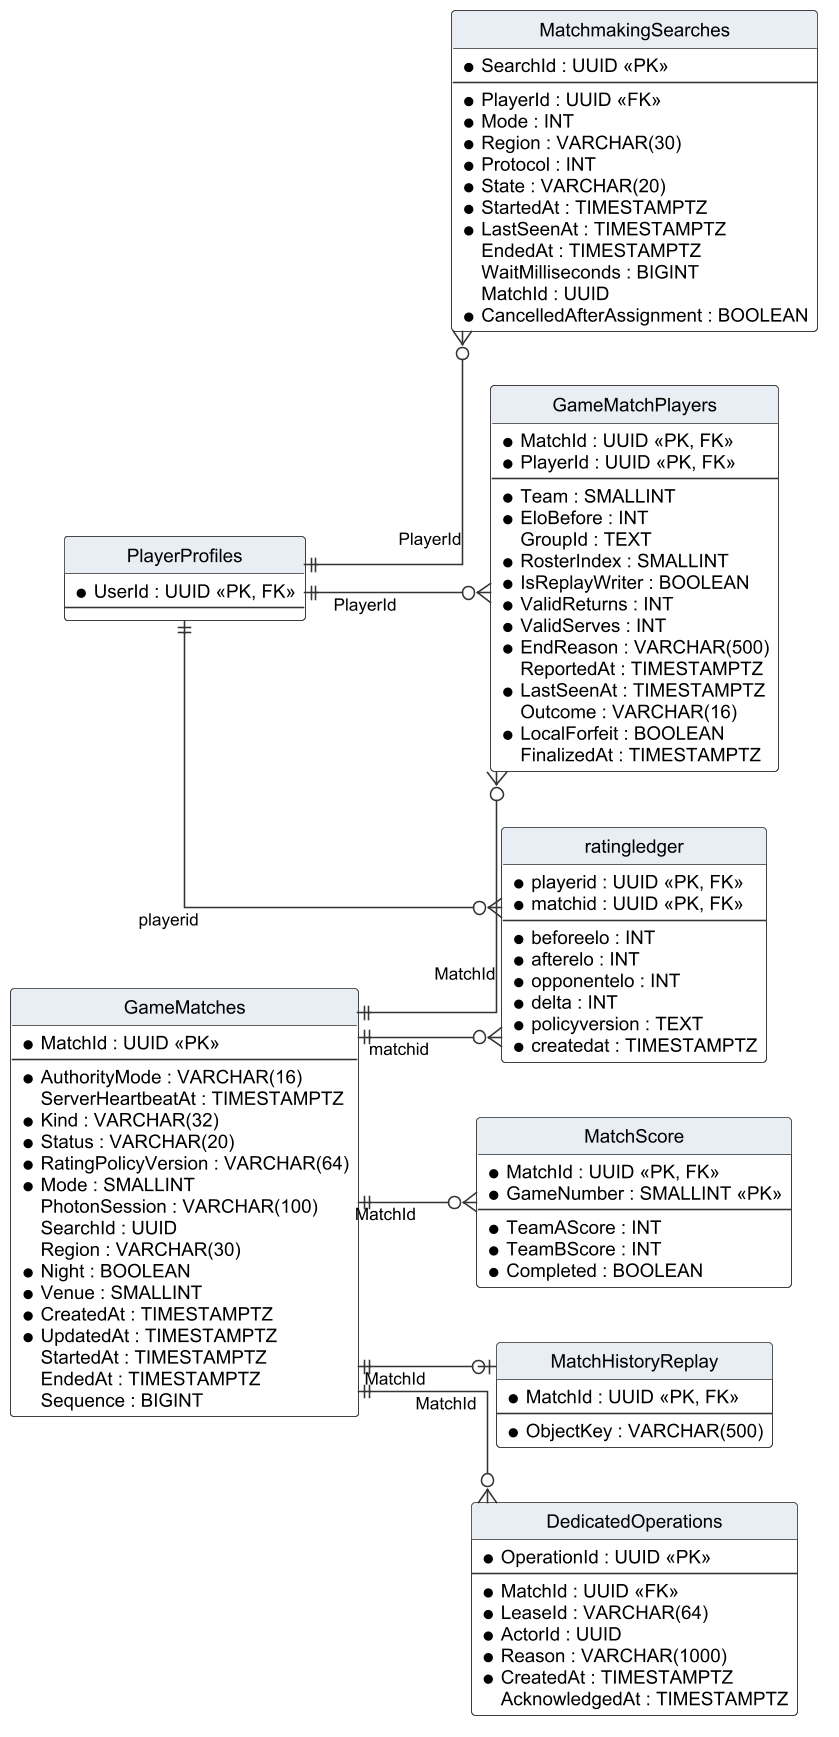

The diagram above was rendered by PlantUML. Its source (embedded in the PNG):
@startuml r4_erd_match
!include _style.iuml
hide circle
hide empty members
skinparam linetype ortho
left to right direction
entity "GameMatches" as GameMatches {
  * MatchId : UUID <<PK>>
  --
  * AuthorityMode : VARCHAR(16)
  ServerHeartbeatAt : TIMESTAMPTZ
  * Kind : VARCHAR(32)
  * Status : VARCHAR(20)
  * RatingPolicyVersion : VARCHAR(64)
  * Mode : SMALLINT
  PhotonSession : VARCHAR(100)
  SearchId : UUID
  Region : VARCHAR(30)
  * Night : BOOLEAN
  * Venue : SMALLINT
  * CreatedAt : TIMESTAMPTZ
  * UpdatedAt : TIMESTAMPTZ
  StartedAt : TIMESTAMPTZ
  EndedAt : TIMESTAMPTZ
  Sequence : BIGINT
}
entity "GameMatchPlayers" as GameMatchPlayers {
  * MatchId : UUID <<PK, FK>>
  * PlayerId : UUID <<PK, FK>>
  --
  * Team : SMALLINT
  * EloBefore : INT
  GroupId : TEXT
  * RosterIndex : SMALLINT
  * IsReplayWriter : BOOLEAN
  * ValidReturns : INT
  * ValidServes : INT
  * EndReason : VARCHAR(500)
  ReportedAt : TIMESTAMPTZ
  * LastSeenAt : TIMESTAMPTZ
  Outcome : VARCHAR(16)
  * LocalForfeit : BOOLEAN
  FinalizedAt : TIMESTAMPTZ
}
entity "MatchScore" as MatchScore {
  * MatchId : UUID <<PK, FK>>
  * GameNumber : SMALLINT <<PK>>
  --
  * TeamAScore : INT
  * TeamBScore : INT
  * Completed : BOOLEAN
}
entity "ratingledger" as ratingledger {
  * playerid : UUID <<PK, FK>>
  * matchid : UUID <<PK, FK>>
  --
  * beforeelo : INT
  * afterelo : INT
  * opponentelo : INT
  * delta : INT
  * policyversion : TEXT
  * createdat : TIMESTAMPTZ
}
entity "MatchHistoryReplay" as MatchHistoryReplay {
  * MatchId : UUID <<PK, FK>>
  --
  * ObjectKey : VARCHAR(500)
}
entity "MatchmakingSearches" as MatchmakingSearches {
  * SearchId : UUID <<PK>>
  --
  * PlayerId : UUID <<FK>>
  * Mode : INT
  * Region : VARCHAR(30)
  * Protocol : INT
  * State : VARCHAR(20)
  * StartedAt : TIMESTAMPTZ
  * LastSeenAt : TIMESTAMPTZ
  EndedAt : TIMESTAMPTZ
  WaitMilliseconds : BIGINT
  MatchId : UUID
  * CancelledAfterAssignment : BOOLEAN
}
entity "DedicatedOperations" as DedicatedOperations {
  * OperationId : UUID <<PK>>
  --
  * MatchId : UUID <<FK>>
  * LeaseId : VARCHAR(64)
  * ActorId : UUID
  * Reason : VARCHAR(1000)
  * CreatedAt : TIMESTAMPTZ
  AcknowledgedAt : TIMESTAMPTZ
}
entity "PlayerProfiles" as PlayerProfiles {
  * UserId : UUID <<PK, FK>>
  --
}
GameMatches ||--o{ GameMatchPlayers : "MatchId"
PlayerProfiles ||--o{ GameMatchPlayers : "PlayerId"
GameMatches ||--o{ MatchScore : "MatchId"
PlayerProfiles ||--o{ ratingledger : "playerid"
GameMatches ||--o{ ratingledger : "matchid"
GameMatches ||--o| MatchHistoryReplay : "MatchId"
PlayerProfiles ||--o{ MatchmakingSearches : "PlayerId"
GameMatches ||--o{ DedicatedOperations : "MatchId"
@enduml